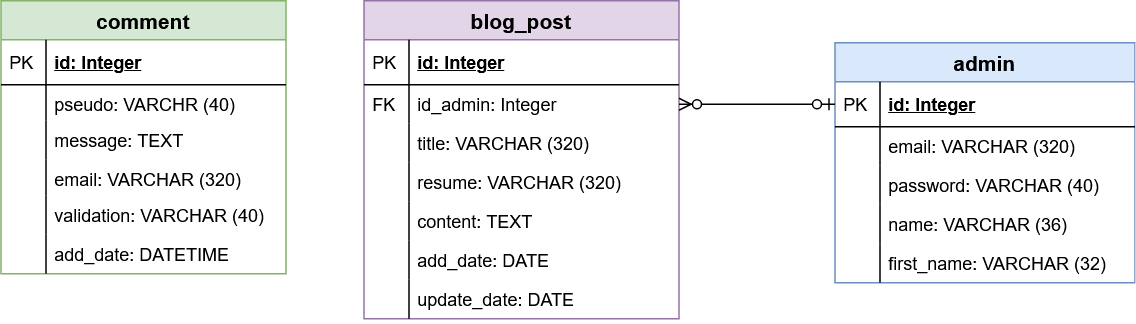

The diagram above was exported from draw.io. Its source (the exported page's mxGraphModel, read from the mxfile embedded in the PNG):
<mxGraphModel dx="1548" dy="813" grid="1" gridSize="10" guides="1" tooltips="1" connect="1" arrows="1" fold="1" page="1" pageScale="1" pageWidth="827" pageHeight="1169" math="0" shadow="0">
  <root>
    <mxCell id="0" />
    <mxCell id="1" parent="0" />
    <mxCell id="4efb53ad4e5fd648-10" value="comment" style="swimlane;fontStyle=1;childLayout=stackLayout;horizontal=1;startSize=26;fillColor=#d5e8d4;horizontalStack=0;resizeParent=1;resizeParentMax=0;resizeLast=0;collapsible=1;marginBottom=0;swimlaneFillColor=#ffffff;align=center;fontSize=14;strokeColor=#82b366;" parent="1" vertex="1">
      <mxGeometry x="48" y="80" width="190" height="182" as="geometry" />
    </mxCell>
    <mxCell id="4efb53ad4e5fd648-11" value="id: Integer" style="shape=partialRectangle;top=0;left=0;right=0;bottom=1;align=left;verticalAlign=middle;fillColor=none;spacingLeft=34;spacingRight=4;overflow=hidden;rotatable=0;points=[[0,0.5],[1,0.5]];portConstraint=eastwest;dropTarget=0;fontStyle=5;fontSize=12;" parent="4efb53ad4e5fd648-10" vertex="1">
      <mxGeometry y="26" width="190" height="30" as="geometry" />
    </mxCell>
    <mxCell id="4efb53ad4e5fd648-12" value="PK" style="shape=partialRectangle;top=0;left=0;bottom=0;fillColor=none;align=left;verticalAlign=middle;spacingLeft=4;spacingRight=4;overflow=hidden;rotatable=0;points=[];portConstraint=eastwest;part=1;fontSize=12;" parent="4efb53ad4e5fd648-11" vertex="1" connectable="0">
      <mxGeometry width="30" height="30" as="geometry" />
    </mxCell>
    <mxCell id="4efb53ad4e5fd648-13" value="pseudo: VARCHR (40)" style="shape=partialRectangle;top=0;left=0;right=0;bottom=0;align=left;verticalAlign=top;fillColor=none;spacingLeft=34;spacingRight=4;overflow=hidden;rotatable=0;points=[[0,0.5],[1,0.5]];portConstraint=eastwest;dropTarget=0;fontSize=12;" parent="4efb53ad4e5fd648-10" vertex="1">
      <mxGeometry y="56" width="190" height="24" as="geometry" />
    </mxCell>
    <mxCell id="4efb53ad4e5fd648-14" value="" style="shape=partialRectangle;top=0;left=0;bottom=0;fillColor=none;align=left;verticalAlign=top;spacingLeft=4;spacingRight=4;overflow=hidden;rotatable=0;points=[];portConstraint=eastwest;part=1;fontSize=12;" parent="4efb53ad4e5fd648-13" vertex="1" connectable="0">
      <mxGeometry width="30" height="24" as="geometry" />
    </mxCell>
    <mxCell id="4efb53ad4e5fd648-15" value="message: TEXT&#10;" style="shape=partialRectangle;top=0;left=0;right=0;bottom=0;align=left;verticalAlign=top;fillColor=none;spacingLeft=34;spacingRight=4;overflow=hidden;rotatable=0;points=[[0,0.5],[1,0.5]];portConstraint=eastwest;dropTarget=0;fontSize=12;" parent="4efb53ad4e5fd648-10" vertex="1">
      <mxGeometry y="80" width="190" height="26" as="geometry" />
    </mxCell>
    <mxCell id="4efb53ad4e5fd648-16" value="" style="shape=partialRectangle;top=0;left=0;bottom=0;fillColor=none;align=left;verticalAlign=top;spacingLeft=4;spacingRight=4;overflow=hidden;rotatable=0;points=[];portConstraint=eastwest;part=1;fontSize=12;" parent="4efb53ad4e5fd648-15" vertex="1" connectable="0">
      <mxGeometry width="30" height="26" as="geometry" />
    </mxCell>
    <mxCell id="4efb53ad4e5fd648-17" value="email: VARCHAR (320)" style="shape=partialRectangle;top=0;left=0;right=0;bottom=0;align=left;verticalAlign=top;fillColor=none;spacingLeft=34;spacingRight=4;overflow=hidden;rotatable=0;points=[[0,0.5],[1,0.5]];portConstraint=eastwest;dropTarget=0;fontSize=12;" parent="4efb53ad4e5fd648-10" vertex="1">
      <mxGeometry y="106" width="190" height="24" as="geometry" />
    </mxCell>
    <mxCell id="4efb53ad4e5fd648-18" value="" style="shape=partialRectangle;top=0;left=0;bottom=0;fillColor=none;align=left;verticalAlign=top;spacingLeft=4;spacingRight=4;overflow=hidden;rotatable=0;points=[];portConstraint=eastwest;part=1;fontSize=12;" parent="4efb53ad4e5fd648-17" vertex="1" connectable="0">
      <mxGeometry width="30" height="24" as="geometry" />
    </mxCell>
    <mxCell id="4efb53ad4e5fd648-31" value="validation: VARCHAR (40)" style="shape=partialRectangle;top=0;left=0;right=0;bottom=0;align=left;verticalAlign=top;fillColor=none;spacingLeft=34;spacingRight=4;overflow=hidden;rotatable=0;points=[[0,0.5],[1,0.5]];portConstraint=eastwest;dropTarget=0;fontSize=12;" parent="4efb53ad4e5fd648-10" vertex="1">
      <mxGeometry y="130" width="190" height="26" as="geometry" />
    </mxCell>
    <mxCell id="4efb53ad4e5fd648-32" value="" style="shape=partialRectangle;top=0;left=0;bottom=0;fillColor=none;align=left;verticalAlign=top;spacingLeft=4;spacingRight=4;overflow=hidden;rotatable=0;points=[];portConstraint=eastwest;part=1;fontSize=12;" parent="4efb53ad4e5fd648-31" vertex="1" connectable="0">
      <mxGeometry width="30" height="26" as="geometry" />
    </mxCell>
    <mxCell id="4efb53ad4e5fd648-33" value="add_date: DATETIME" style="shape=partialRectangle;top=0;left=0;right=0;bottom=0;align=left;verticalAlign=top;fillColor=none;spacingLeft=34;spacingRight=4;overflow=hidden;rotatable=0;points=[[0,0.5],[1,0.5]];portConstraint=eastwest;dropTarget=0;fontSize=12;" parent="4efb53ad4e5fd648-10" vertex="1">
      <mxGeometry y="156" width="190" height="26" as="geometry" />
    </mxCell>
    <mxCell id="4efb53ad4e5fd648-34" value="" style="shape=partialRectangle;top=0;left=0;bottom=0;fillColor=none;align=left;verticalAlign=top;spacingLeft=4;spacingRight=4;overflow=hidden;rotatable=0;points=[];portConstraint=eastwest;part=1;fontSize=12;" parent="4efb53ad4e5fd648-33" vertex="1" connectable="0">
      <mxGeometry width="30" height="26" as="geometry" />
    </mxCell>
    <mxCell id="4efb53ad4e5fd648-35" value="blog_post" style="swimlane;fontStyle=1;childLayout=stackLayout;horizontal=1;startSize=26;fillColor=#e1d5e7;horizontalStack=0;resizeParent=1;resizeParentMax=0;resizeLast=0;collapsible=1;marginBottom=0;swimlaneFillColor=#ffffff;align=center;fontSize=14;strokeColor=#9673a6;" parent="1" vertex="1">
      <mxGeometry x="290" y="80" width="210" height="212" as="geometry" />
    </mxCell>
    <mxCell id="4efb53ad4e5fd648-36" value="id: Integer" style="shape=partialRectangle;top=0;left=0;right=0;bottom=1;align=left;verticalAlign=middle;fillColor=none;spacingLeft=34;spacingRight=4;overflow=hidden;rotatable=0;points=[[0,0.5],[1,0.5]];portConstraint=eastwest;dropTarget=0;fontStyle=5;fontSize=12;" parent="4efb53ad4e5fd648-35" vertex="1">
      <mxGeometry y="26" width="210" height="30" as="geometry" />
    </mxCell>
    <mxCell id="4efb53ad4e5fd648-37" value="PK" style="shape=partialRectangle;top=0;left=0;bottom=0;fillColor=none;align=left;verticalAlign=middle;spacingLeft=4;spacingRight=4;overflow=hidden;rotatable=0;points=[];portConstraint=eastwest;part=1;fontSize=12;" parent="4efb53ad4e5fd648-36" vertex="1" connectable="0">
      <mxGeometry width="30" height="30" as="geometry" />
    </mxCell>
    <mxCell id="4efb53ad4e5fd648-46" value="id_admin: Integer" style="shape=partialRectangle;top=0;left=0;right=0;bottom=0;align=left;verticalAlign=top;fillColor=none;spacingLeft=34;spacingRight=4;overflow=hidden;rotatable=0;points=[[0,0.5],[1,0.5]];portConstraint=eastwest;dropTarget=0;fontSize=12;" parent="4efb53ad4e5fd648-35" vertex="1">
      <mxGeometry y="56" width="210" height="26" as="geometry" />
    </mxCell>
    <mxCell id="4efb53ad4e5fd648-47" value="FK" style="shape=partialRectangle;top=0;left=0;bottom=0;fillColor=none;align=left;verticalAlign=top;spacingLeft=4;spacingRight=4;overflow=hidden;rotatable=0;points=[];portConstraint=eastwest;part=1;fontSize=12;" parent="4efb53ad4e5fd648-46" vertex="1" connectable="0">
      <mxGeometry width="30" height="26" as="geometry" />
    </mxCell>
    <mxCell id="4efb53ad4e5fd648-38" value="title: VARCHAR (320)" style="shape=partialRectangle;top=0;left=0;right=0;bottom=0;align=left;verticalAlign=top;fillColor=none;spacingLeft=34;spacingRight=4;overflow=hidden;rotatable=0;points=[[0,0.5],[1,0.5]];portConstraint=eastwest;dropTarget=0;fontSize=12;" parent="4efb53ad4e5fd648-35" vertex="1">
      <mxGeometry y="82" width="210" height="26" as="geometry" />
    </mxCell>
    <mxCell id="4efb53ad4e5fd648-39" value="" style="shape=partialRectangle;top=0;left=0;bottom=0;fillColor=none;align=left;verticalAlign=top;spacingLeft=4;spacingRight=4;overflow=hidden;rotatable=0;points=[];portConstraint=eastwest;part=1;fontSize=12;" parent="4efb53ad4e5fd648-38" vertex="1" connectable="0">
      <mxGeometry width="30" height="26" as="geometry" />
    </mxCell>
    <mxCell id="4efb53ad4e5fd648-40" value="resume: VARCHAR (320)" style="shape=partialRectangle;top=0;left=0;right=0;bottom=0;align=left;verticalAlign=top;fillColor=none;spacingLeft=34;spacingRight=4;overflow=hidden;rotatable=0;points=[[0,0.5],[1,0.5]];portConstraint=eastwest;dropTarget=0;fontSize=12;" parent="4efb53ad4e5fd648-35" vertex="1">
      <mxGeometry y="108" width="210" height="26" as="geometry" />
    </mxCell>
    <mxCell id="4efb53ad4e5fd648-41" value="" style="shape=partialRectangle;top=0;left=0;bottom=0;fillColor=none;align=left;verticalAlign=top;spacingLeft=4;spacingRight=4;overflow=hidden;rotatable=0;points=[];portConstraint=eastwest;part=1;fontSize=12;" parent="4efb53ad4e5fd648-40" vertex="1" connectable="0">
      <mxGeometry width="30" height="26" as="geometry" />
    </mxCell>
    <mxCell id="4efb53ad4e5fd648-42" value="content: TEXT" style="shape=partialRectangle;top=0;left=0;right=0;bottom=0;align=left;verticalAlign=top;fillColor=none;spacingLeft=34;spacingRight=4;overflow=hidden;rotatable=0;points=[[0,0.5],[1,0.5]];portConstraint=eastwest;dropTarget=0;fontSize=12;" parent="4efb53ad4e5fd648-35" vertex="1">
      <mxGeometry y="134" width="210" height="26" as="geometry" />
    </mxCell>
    <mxCell id="4efb53ad4e5fd648-43" value="" style="shape=partialRectangle;top=0;left=0;bottom=0;fillColor=none;align=left;verticalAlign=top;spacingLeft=4;spacingRight=4;overflow=hidden;rotatable=0;points=[];portConstraint=eastwest;part=1;fontSize=12;" parent="4efb53ad4e5fd648-42" vertex="1" connectable="0">
      <mxGeometry width="30" height="26" as="geometry" />
    </mxCell>
    <mxCell id="4efb53ad4e5fd648-48" value="add_date: DATE" style="shape=partialRectangle;top=0;left=0;right=0;bottom=0;align=left;verticalAlign=top;fillColor=none;spacingLeft=34;spacingRight=4;overflow=hidden;rotatable=0;points=[[0,0.5],[1,0.5]];portConstraint=eastwest;dropTarget=0;fontSize=12;" parent="4efb53ad4e5fd648-35" vertex="1">
      <mxGeometry y="160" width="210" height="26" as="geometry" />
    </mxCell>
    <mxCell id="4efb53ad4e5fd648-49" value="" style="shape=partialRectangle;top=0;left=0;bottom=0;fillColor=none;align=left;verticalAlign=top;spacingLeft=4;spacingRight=4;overflow=hidden;rotatable=0;points=[];portConstraint=eastwest;part=1;fontSize=12;" parent="4efb53ad4e5fd648-48" vertex="1" connectable="0">
      <mxGeometry width="30" height="26" as="geometry" />
    </mxCell>
    <mxCell id="4efb53ad4e5fd648-50" value="update_date: DATE" style="shape=partialRectangle;top=0;left=0;right=0;bottom=0;align=left;verticalAlign=top;fillColor=none;spacingLeft=34;spacingRight=4;overflow=hidden;rotatable=0;points=[[0,0.5],[1,0.5]];portConstraint=eastwest;dropTarget=0;fontSize=12;" parent="4efb53ad4e5fd648-35" vertex="1">
      <mxGeometry y="186" width="210" height="26" as="geometry" />
    </mxCell>
    <mxCell id="4efb53ad4e5fd648-51" value="" style="shape=partialRectangle;top=0;left=0;bottom=0;fillColor=none;align=left;verticalAlign=top;spacingLeft=4;spacingRight=4;overflow=hidden;rotatable=0;points=[];portConstraint=eastwest;part=1;fontSize=12;" parent="4efb53ad4e5fd648-50" vertex="1" connectable="0">
      <mxGeometry width="30" height="26" as="geometry" />
    </mxCell>
    <mxCell id="4efb53ad4e5fd648-52" value="admin" style="swimlane;fontStyle=1;childLayout=stackLayout;horizontal=1;startSize=26;fillColor=#dae8fc;horizontalStack=0;resizeParent=1;resizeParentMax=0;resizeLast=0;collapsible=1;marginBottom=0;swimlaneFillColor=#ffffff;align=center;fontSize=14;strokeColor=#6c8ebf;" parent="1" vertex="1">
      <mxGeometry x="604" y="108" width="200" height="160" as="geometry" />
    </mxCell>
    <mxCell id="4efb53ad4e5fd648-53" value="id: Integer" style="shape=partialRectangle;top=0;left=0;right=0;bottom=1;align=left;verticalAlign=middle;fillColor=none;spacingLeft=34;spacingRight=4;overflow=hidden;rotatable=0;points=[[0,0.5],[1,0.5]];portConstraint=eastwest;dropTarget=0;fontStyle=5;fontSize=12;" parent="4efb53ad4e5fd648-52" vertex="1">
      <mxGeometry y="26" width="200" height="30" as="geometry" />
    </mxCell>
    <mxCell id="4efb53ad4e5fd648-54" value="PK" style="shape=partialRectangle;top=0;left=0;bottom=0;fillColor=none;align=left;verticalAlign=middle;spacingLeft=4;spacingRight=4;overflow=hidden;rotatable=0;points=[];portConstraint=eastwest;part=1;fontSize=12;" parent="4efb53ad4e5fd648-53" vertex="1" connectable="0">
      <mxGeometry width="30" height="30" as="geometry" />
    </mxCell>
    <mxCell id="4efb53ad4e5fd648-55" value="email: VARCHAR (320)" style="shape=partialRectangle;top=0;left=0;right=0;bottom=0;align=left;verticalAlign=top;fillColor=none;spacingLeft=34;spacingRight=4;overflow=hidden;rotatable=0;points=[[0,0.5],[1,0.5]];portConstraint=eastwest;dropTarget=0;fontSize=12;" parent="4efb53ad4e5fd648-52" vertex="1">
      <mxGeometry y="56" width="200" height="26" as="geometry" />
    </mxCell>
    <mxCell id="4efb53ad4e5fd648-56" value="" style="shape=partialRectangle;top=0;left=0;bottom=0;fillColor=none;align=left;verticalAlign=top;spacingLeft=4;spacingRight=4;overflow=hidden;rotatable=0;points=[];portConstraint=eastwest;part=1;fontSize=12;" parent="4efb53ad4e5fd648-55" vertex="1" connectable="0">
      <mxGeometry width="30" height="26" as="geometry" />
    </mxCell>
    <mxCell id="4efb53ad4e5fd648-57" value="password: VARCHAR (40)" style="shape=partialRectangle;top=0;left=0;right=0;bottom=0;align=left;verticalAlign=top;fillColor=none;spacingLeft=34;spacingRight=4;overflow=hidden;rotatable=0;points=[[0,0.5],[1,0.5]];portConstraint=eastwest;dropTarget=0;fontSize=12;" parent="4efb53ad4e5fd648-52" vertex="1">
      <mxGeometry y="82" width="200" height="26" as="geometry" />
    </mxCell>
    <mxCell id="4efb53ad4e5fd648-58" value="" style="shape=partialRectangle;top=0;left=0;bottom=0;fillColor=none;align=left;verticalAlign=top;spacingLeft=4;spacingRight=4;overflow=hidden;rotatable=0;points=[];portConstraint=eastwest;part=1;fontSize=12;" parent="4efb53ad4e5fd648-57" vertex="1" connectable="0">
      <mxGeometry width="30" height="26" as="geometry" />
    </mxCell>
    <mxCell id="4efb53ad4e5fd648-59" value="name: VARCHAR (36)" style="shape=partialRectangle;top=0;left=0;right=0;bottom=0;align=left;verticalAlign=top;fillColor=none;spacingLeft=34;spacingRight=4;overflow=hidden;rotatable=0;points=[[0,0.5],[1,0.5]];portConstraint=eastwest;dropTarget=0;fontSize=12;" parent="4efb53ad4e5fd648-52" vertex="1">
      <mxGeometry y="108" width="200" height="26" as="geometry" />
    </mxCell>
    <mxCell id="4efb53ad4e5fd648-60" value="" style="shape=partialRectangle;top=0;left=0;bottom=0;fillColor=none;align=left;verticalAlign=top;spacingLeft=4;spacingRight=4;overflow=hidden;rotatable=0;points=[];portConstraint=eastwest;part=1;fontSize=12;" parent="4efb53ad4e5fd648-59" vertex="1" connectable="0">
      <mxGeometry width="30" height="26" as="geometry" />
    </mxCell>
    <mxCell id="4efb53ad4e5fd648-63" value="first_name: VARCHAR (32)" style="shape=partialRectangle;top=0;left=0;right=0;bottom=0;align=left;verticalAlign=top;fillColor=none;spacingLeft=34;spacingRight=4;overflow=hidden;rotatable=0;points=[[0,0.5],[1,0.5]];portConstraint=eastwest;dropTarget=0;fontSize=12;" parent="4efb53ad4e5fd648-52" vertex="1">
      <mxGeometry y="134" width="200" height="26" as="geometry" />
    </mxCell>
    <mxCell id="4efb53ad4e5fd648-64" value="" style="shape=partialRectangle;top=0;left=0;bottom=0;fillColor=none;align=left;verticalAlign=top;spacingLeft=4;spacingRight=4;overflow=hidden;rotatable=0;points=[];portConstraint=eastwest;part=1;fontSize=12;" parent="4efb53ad4e5fd648-63" vertex="1" connectable="0">
      <mxGeometry width="30" height="26" as="geometry" />
    </mxCell>
    <mxCell id="4efb53ad4e5fd648-65" value="" style="endArrow=ERzeroToMany;startArrow=ERzeroToOne;endFill=1;startFill=1;html=1;exitX=0;exitY=0.5;entryX=1;entryY=0.5;" parent="1" source="4efb53ad4e5fd648-53" target="4efb53ad4e5fd648-46" edge="1">
      <mxGeometry width="160" relative="1" as="geometry">
        <mxPoint x="610" y="138" as="sourcePoint" />
        <mxPoint x="520" y="139" as="targetPoint" />
      </mxGeometry>
    </mxCell>
  </root>
</mxGraphModel>